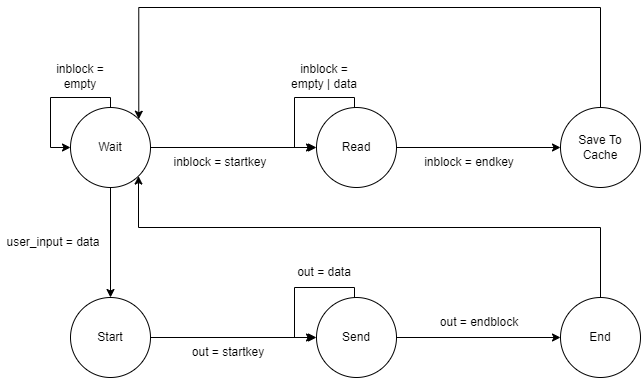

The diagram above was exported from draw.io. Its source (the exported page's mxGraphModel, read from the mxfile embedded in the PNG):
<mxGraphModel dx="944" dy="497" grid="1" gridSize="10" guides="1" tooltips="1" connect="1" arrows="1" fold="1" page="1" pageScale="1" pageWidth="827" pageHeight="1169" math="0" shadow="0">
  <root>
    <mxCell id="0" />
    <mxCell id="1" parent="0" />
    <mxCell id="R3nv5bvISDNjQpaZq0gL-3" style="edgeStyle=orthogonalEdgeStyle;rounded=0;orthogonalLoop=1;jettySize=auto;html=1;exitX=0.5;exitY=0;exitDx=0;exitDy=0;entryX=0;entryY=0.5;entryDx=0;entryDy=0;" edge="1" parent="1" source="R3nv5bvISDNjQpaZq0gL-2" target="R3nv5bvISDNjQpaZq0gL-2">
      <mxGeometry relative="1" as="geometry">
        <mxPoint x="170" y="170" as="targetPoint" />
        <Array as="points">
          <mxPoint x="240" y="130" />
          <mxPoint x="180" y="130" />
          <mxPoint x="180" y="180" />
        </Array>
      </mxGeometry>
    </mxCell>
    <mxCell id="R3nv5bvISDNjQpaZq0gL-10" value="" style="edgeStyle=orthogonalEdgeStyle;rounded=0;orthogonalLoop=1;jettySize=auto;html=1;" edge="1" parent="1" source="R3nv5bvISDNjQpaZq0gL-2" target="R3nv5bvISDNjQpaZq0gL-9">
      <mxGeometry relative="1" as="geometry" />
    </mxCell>
    <mxCell id="R3nv5bvISDNjQpaZq0gL-29" value="" style="edgeStyle=orthogonalEdgeStyle;rounded=0;orthogonalLoop=1;jettySize=auto;html=1;" edge="1" parent="1" source="R3nv5bvISDNjQpaZq0gL-2" target="R3nv5bvISDNjQpaZq0gL-28">
      <mxGeometry relative="1" as="geometry" />
    </mxCell>
    <mxCell id="R3nv5bvISDNjQpaZq0gL-2" value="Wait" style="ellipse;whiteSpace=wrap;html=1;aspect=fixed;" vertex="1" parent="1">
      <mxGeometry x="200" y="140" width="80" height="80" as="geometry" />
    </mxCell>
    <mxCell id="R3nv5bvISDNjQpaZq0gL-4" value="inblock = empty" style="text;html=1;strokeColor=none;fillColor=none;align=center;verticalAlign=middle;whiteSpace=wrap;rounded=0;" vertex="1" parent="1">
      <mxGeometry x="170" y="94" width="80" height="30" as="geometry" />
    </mxCell>
    <mxCell id="R3nv5bvISDNjQpaZq0gL-20" value="" style="edgeStyle=orthogonalEdgeStyle;rounded=0;orthogonalLoop=1;jettySize=auto;html=1;entryX=1;entryY=0;entryDx=0;entryDy=0;exitX=0.5;exitY=0;exitDx=0;exitDy=0;" edge="1" parent="1" source="R3nv5bvISDNjQpaZq0gL-24" target="R3nv5bvISDNjQpaZq0gL-2">
      <mxGeometry relative="1" as="geometry">
        <mxPoint x="720" y="270" as="sourcePoint" />
        <mxPoint x="610" y="40" as="targetPoint" />
        <Array as="points">
          <mxPoint x="730" y="40" />
          <mxPoint x="268" y="40" />
        </Array>
      </mxGeometry>
    </mxCell>
    <mxCell id="R3nv5bvISDNjQpaZq0gL-25" value="" style="edgeStyle=orthogonalEdgeStyle;rounded=0;orthogonalLoop=1;jettySize=auto;html=1;" edge="1" parent="1" source="R3nv5bvISDNjQpaZq0gL-9" target="R3nv5bvISDNjQpaZq0gL-24">
      <mxGeometry relative="1" as="geometry" />
    </mxCell>
    <mxCell id="R3nv5bvISDNjQpaZq0gL-9" value="Read" style="ellipse;whiteSpace=wrap;html=1;aspect=fixed;" vertex="1" parent="1">
      <mxGeometry x="446" y="140" width="80" height="80" as="geometry" />
    </mxCell>
    <mxCell id="R3nv5bvISDNjQpaZq0gL-16" style="edgeStyle=orthogonalEdgeStyle;rounded=0;orthogonalLoop=1;jettySize=auto;html=1;exitX=0.5;exitY=0;exitDx=0;exitDy=0;entryX=0;entryY=0.5;entryDx=0;entryDy=0;" edge="1" parent="1">
      <mxGeometry relative="1" as="geometry">
        <mxPoint x="444" y="180" as="targetPoint" />
        <mxPoint x="484" y="140" as="sourcePoint" />
        <Array as="points">
          <mxPoint x="484" y="130" />
          <mxPoint x="424" y="130" />
          <mxPoint x="424" y="180" />
        </Array>
      </mxGeometry>
    </mxCell>
    <mxCell id="R3nv5bvISDNjQpaZq0gL-17" value="inblock = empty | data" style="text;html=1;strokeColor=none;fillColor=none;align=center;verticalAlign=middle;whiteSpace=wrap;rounded=0;" vertex="1" parent="1">
      <mxGeometry x="414" y="94" width="80" height="30" as="geometry" />
    </mxCell>
    <mxCell id="R3nv5bvISDNjQpaZq0gL-21" value="inblock = endkey" style="text;html=1;strokeColor=none;fillColor=none;align=center;verticalAlign=middle;whiteSpace=wrap;rounded=0;" vertex="1" parent="1">
      <mxGeometry x="544" y="180" width="110" height="30" as="geometry" />
    </mxCell>
    <mxCell id="R3nv5bvISDNjQpaZq0gL-24" value="Save To Cache" style="ellipse;whiteSpace=wrap;html=1;aspect=fixed;" vertex="1" parent="1">
      <mxGeometry x="690" y="140" width="80" height="80" as="geometry" />
    </mxCell>
    <mxCell id="R3nv5bvISDNjQpaZq0gL-26" value="inblock = startkey" style="text;html=1;strokeColor=none;fillColor=none;align=center;verticalAlign=middle;whiteSpace=wrap;rounded=0;" vertex="1" parent="1">
      <mxGeometry x="282" y="180" width="136" height="30" as="geometry" />
    </mxCell>
    <mxCell id="R3nv5bvISDNjQpaZq0gL-32" value="" style="edgeStyle=orthogonalEdgeStyle;rounded=0;orthogonalLoop=1;jettySize=auto;html=1;" edge="1" parent="1" source="R3nv5bvISDNjQpaZq0gL-28" target="R3nv5bvISDNjQpaZq0gL-31">
      <mxGeometry relative="1" as="geometry" />
    </mxCell>
    <mxCell id="R3nv5bvISDNjQpaZq0gL-28" value="Start" style="ellipse;whiteSpace=wrap;html=1;aspect=fixed;" vertex="1" parent="1">
      <mxGeometry x="200" y="330" width="80" height="80" as="geometry" />
    </mxCell>
    <mxCell id="R3nv5bvISDNjQpaZq0gL-30" value="user_input = data" style="text;html=1;strokeColor=none;fillColor=none;align=center;verticalAlign=middle;whiteSpace=wrap;rounded=0;" vertex="1" parent="1">
      <mxGeometry x="130" y="260" width="106" height="30" as="geometry" />
    </mxCell>
    <mxCell id="R3nv5bvISDNjQpaZq0gL-34" value="" style="edgeStyle=orthogonalEdgeStyle;rounded=0;orthogonalLoop=1;jettySize=auto;html=1;" edge="1" parent="1" source="R3nv5bvISDNjQpaZq0gL-31" target="R3nv5bvISDNjQpaZq0gL-33">
      <mxGeometry relative="1" as="geometry" />
    </mxCell>
    <mxCell id="R3nv5bvISDNjQpaZq0gL-31" value="Send" style="ellipse;whiteSpace=wrap;html=1;aspect=fixed;" vertex="1" parent="1">
      <mxGeometry x="446" y="330" width="80" height="80" as="geometry" />
    </mxCell>
    <mxCell id="R3nv5bvISDNjQpaZq0gL-41" style="edgeStyle=orthogonalEdgeStyle;rounded=0;orthogonalLoop=1;jettySize=auto;html=1;exitX=0.5;exitY=0;exitDx=0;exitDy=0;" edge="1" parent="1" source="R3nv5bvISDNjQpaZq0gL-33" target="R3nv5bvISDNjQpaZq0gL-2">
      <mxGeometry relative="1" as="geometry">
        <Array as="points">
          <mxPoint x="730" y="260" />
          <mxPoint x="268" y="260" />
        </Array>
      </mxGeometry>
    </mxCell>
    <mxCell id="R3nv5bvISDNjQpaZq0gL-33" value="End" style="ellipse;whiteSpace=wrap;html=1;aspect=fixed;" vertex="1" parent="1">
      <mxGeometry x="690" y="330" width="80" height="80" as="geometry" />
    </mxCell>
    <mxCell id="R3nv5bvISDNjQpaZq0gL-37" value="out = startkey" style="text;html=1;strokeColor=none;fillColor=none;align=center;verticalAlign=middle;whiteSpace=wrap;rounded=0;" vertex="1" parent="1">
      <mxGeometry x="290" y="370" width="136" height="30" as="geometry" />
    </mxCell>
    <mxCell id="R3nv5bvISDNjQpaZq0gL-38" value="out = endblock" style="text;html=1;strokeColor=none;fillColor=none;align=center;verticalAlign=middle;whiteSpace=wrap;rounded=0;" vertex="1" parent="1">
      <mxGeometry x="564" y="340" width="90" height="30" as="geometry" />
    </mxCell>
    <mxCell id="R3nv5bvISDNjQpaZq0gL-42" value="out = data" style="text;html=1;strokeColor=none;fillColor=none;align=center;verticalAlign=middle;whiteSpace=wrap;rounded=0;" vertex="1" parent="1">
      <mxGeometry x="386" y="290" width="136" height="30" as="geometry" />
    </mxCell>
    <mxCell id="R3nv5bvISDNjQpaZq0gL-44" style="edgeStyle=orthogonalEdgeStyle;rounded=0;orthogonalLoop=1;jettySize=auto;html=1;exitX=0.5;exitY=0;exitDx=0;exitDy=0;entryX=0;entryY=0.5;entryDx=0;entryDy=0;" edge="1" parent="1">
      <mxGeometry relative="1" as="geometry">
        <mxPoint x="444" y="370" as="targetPoint" />
        <mxPoint x="484" y="330" as="sourcePoint" />
        <Array as="points">
          <mxPoint x="484" y="320" />
          <mxPoint x="424" y="320" />
          <mxPoint x="424" y="370" />
        </Array>
      </mxGeometry>
    </mxCell>
  </root>
</mxGraphModel>